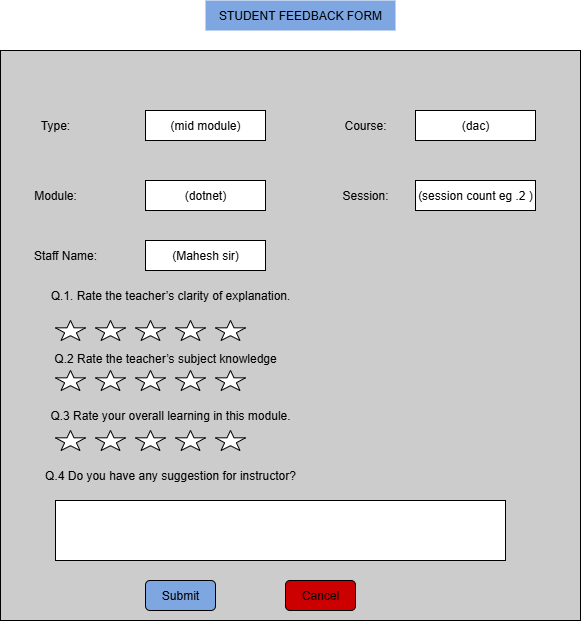

The diagram above was exported from draw.io. Its source (the exported page's mxGraphModel, read from the mxfile embedded in the PNG):
<mxGraphModel dx="786" dy="516" grid="1" gridSize="10" guides="1" tooltips="1" connect="1" arrows="1" fold="1" page="1" pageScale="1" pageWidth="850" pageHeight="1100" math="0" shadow="0">
  <root>
    <mxCell id="0" />
    <mxCell id="1" parent="0" />
    <mxCell id="YANZLRqusP7IgjSiLHTU-1" value="" style="rounded=0;whiteSpace=wrap;html=1;fillColor=#CCCCCC;" parent="1" vertex="1">
      <mxGeometry x="135" y="370" width="580" height="570" as="geometry" />
    </mxCell>
    <mxCell id="YANZLRqusP7IgjSiLHTU-2" value="Type:" style="text;html=1;align=center;verticalAlign=middle;whiteSpace=wrap;rounded=0;" parent="1" vertex="1">
      <mxGeometry x="160" y="430" width="60" height="30" as="geometry" />
    </mxCell>
    <mxCell id="YANZLRqusP7IgjSiLHTU-3" value="(mid module)" style="rounded=0;whiteSpace=wrap;html=1;" parent="1" vertex="1">
      <mxGeometry x="280" y="430" width="120" height="30" as="geometry" />
    </mxCell>
    <mxCell id="YANZLRqusP7IgjSiLHTU-4" value="Course:" style="text;html=1;align=center;verticalAlign=middle;whiteSpace=wrap;rounded=0;" parent="1" vertex="1">
      <mxGeometry x="470" y="430" width="60" height="30" as="geometry" />
    </mxCell>
    <mxCell id="YANZLRqusP7IgjSiLHTU-5" value="(dac)" style="rounded=0;whiteSpace=wrap;html=1;" parent="1" vertex="1">
      <mxGeometry x="550" y="430" width="120" height="30" as="geometry" />
    </mxCell>
    <mxCell id="YANZLRqusP7IgjSiLHTU-6" value="Module:" style="text;html=1;align=center;verticalAlign=middle;whiteSpace=wrap;rounded=0;" parent="1" vertex="1">
      <mxGeometry x="160" y="500" width="60" height="30" as="geometry" />
    </mxCell>
    <mxCell id="YANZLRqusP7IgjSiLHTU-7" value="(dotnet)" style="rounded=0;whiteSpace=wrap;html=1;" parent="1" vertex="1">
      <mxGeometry x="280" y="500" width="120" height="30" as="geometry" />
    </mxCell>
    <mxCell id="YANZLRqusP7IgjSiLHTU-8" value="Session:" style="text;html=1;align=center;verticalAlign=middle;whiteSpace=wrap;rounded=0;" parent="1" vertex="1">
      <mxGeometry x="470" y="500" width="60" height="30" as="geometry" />
    </mxCell>
    <mxCell id="YANZLRqusP7IgjSiLHTU-9" value="(session count eg .2 )" style="rounded=0;whiteSpace=wrap;html=1;" parent="1" vertex="1">
      <mxGeometry x="550" y="500" width="120" height="30" as="geometry" />
    </mxCell>
    <mxCell id="YANZLRqusP7IgjSiLHTU-10" value="Staff Name:" style="text;html=1;align=center;verticalAlign=middle;whiteSpace=wrap;rounded=0;" parent="1" vertex="1">
      <mxGeometry x="150" y="560" width="100" height="30" as="geometry" />
    </mxCell>
    <mxCell id="YANZLRqusP7IgjSiLHTU-11" value="(Mahesh sir)" style="rounded=0;whiteSpace=wrap;html=1;" parent="1" vertex="1">
      <mxGeometry x="280" y="560" width="120" height="30" as="geometry" />
    </mxCell>
    <mxCell id="YANZLRqusP7IgjSiLHTU-12" value="Q.1. Rate the teacher’s clarity of explanation." style="text;html=1;align=center;verticalAlign=middle;whiteSpace=wrap;rounded=0;" parent="1" vertex="1">
      <mxGeometry x="150" y="600" width="310" height="30" as="geometry" />
    </mxCell>
    <mxCell id="YANZLRqusP7IgjSiLHTU-14" value="Q.2 Rate the teacher’s subject knowledge&lt;div&gt;&lt;span style=&quot;background-color: transparent; color: light-dark(rgb(0, 0, 0), rgb(255, 255, 255));&quot;&gt;&lt;br&gt;&lt;/span&gt;&lt;/div&gt;" style="text;html=1;align=center;verticalAlign=middle;whiteSpace=wrap;rounded=0;" parent="1" vertex="1">
      <mxGeometry x="155" y="670" width="290" height="30" as="geometry" />
    </mxCell>
    <mxCell id="YANZLRqusP7IgjSiLHTU-16" value="&lt;div&gt;Q.3 Rate your overall learning in this module.&lt;/div&gt;" style="text;html=1;align=center;verticalAlign=middle;whiteSpace=wrap;rounded=0;" parent="1" vertex="1">
      <mxGeometry x="135" y="720" width="340" height="30" as="geometry" />
    </mxCell>
    <mxCell id="YANZLRqusP7IgjSiLHTU-18" value="Q.4 Do you have any suggestion for instructor?" style="text;html=1;align=center;verticalAlign=middle;whiteSpace=wrap;rounded=0;" parent="1" vertex="1">
      <mxGeometry x="155" y="780" width="300" height="30" as="geometry" />
    </mxCell>
    <mxCell id="YANZLRqusP7IgjSiLHTU-19" value="" style="rounded=0;whiteSpace=wrap;html=1;" parent="1" vertex="1">
      <mxGeometry x="190" y="820" width="450" height="60" as="geometry" />
    </mxCell>
    <mxCell id="YANZLRqusP7IgjSiLHTU-20" value="Submit" style="rounded=1;whiteSpace=wrap;html=1;fillColor=#7EA6E0;" parent="1" vertex="1">
      <mxGeometry x="280" y="900" width="70" height="30" as="geometry" />
    </mxCell>
    <mxCell id="YANZLRqusP7IgjSiLHTU-21" value="Cancel" style="rounded=1;whiteSpace=wrap;html=1;fillColor=#CC0000;" parent="1" vertex="1">
      <mxGeometry x="420" y="900" width="70" height="30" as="geometry" />
    </mxCell>
    <mxCell id="YANZLRqusP7IgjSiLHTU-22" value="STUDENT FEEDBACK FORM" style="text;html=1;align=center;verticalAlign=middle;whiteSpace=wrap;rounded=0;fillColor=#7EA6E0;" parent="1" vertex="1">
      <mxGeometry x="340" y="320" width="190" height="30" as="geometry" />
    </mxCell>
    <mxCell id="YANZLRqusP7IgjSiLHTU-24" value="" style="verticalLabelPosition=bottom;verticalAlign=top;html=1;shape=mxgraph.basic.star" parent="1" vertex="1">
      <mxGeometry x="190" y="640" width="30" height="20" as="geometry" />
    </mxCell>
    <mxCell id="YANZLRqusP7IgjSiLHTU-25" value="" style="verticalLabelPosition=bottom;verticalAlign=top;html=1;shape=mxgraph.basic.star" parent="1" vertex="1">
      <mxGeometry x="230" y="640" width="30" height="20" as="geometry" />
    </mxCell>
    <mxCell id="YANZLRqusP7IgjSiLHTU-30" value="" style="verticalLabelPosition=bottom;verticalAlign=top;html=1;shape=mxgraph.basic.star" parent="1" vertex="1">
      <mxGeometry x="270" y="640" width="30" height="20" as="geometry" />
    </mxCell>
    <mxCell id="YANZLRqusP7IgjSiLHTU-31" value="" style="verticalLabelPosition=bottom;verticalAlign=top;html=1;shape=mxgraph.basic.star" parent="1" vertex="1">
      <mxGeometry x="310" y="640" width="30" height="20" as="geometry" />
    </mxCell>
    <mxCell id="YANZLRqusP7IgjSiLHTU-33" value="" style="verticalLabelPosition=bottom;verticalAlign=top;html=1;shape=mxgraph.basic.star" parent="1" vertex="1">
      <mxGeometry x="350" y="640" width="30" height="20" as="geometry" />
    </mxCell>
    <mxCell id="YANZLRqusP7IgjSiLHTU-40" value="" style="verticalLabelPosition=bottom;verticalAlign=top;html=1;shape=mxgraph.basic.star" parent="1" vertex="1">
      <mxGeometry x="190" y="690" width="30" height="20" as="geometry" />
    </mxCell>
    <mxCell id="YANZLRqusP7IgjSiLHTU-41" value="" style="verticalLabelPosition=bottom;verticalAlign=top;html=1;shape=mxgraph.basic.star" parent="1" vertex="1">
      <mxGeometry x="230" y="690" width="30" height="20" as="geometry" />
    </mxCell>
    <mxCell id="YANZLRqusP7IgjSiLHTU-42" value="" style="verticalLabelPosition=bottom;verticalAlign=top;html=1;shape=mxgraph.basic.star" parent="1" vertex="1">
      <mxGeometry x="270" y="690" width="30" height="20" as="geometry" />
    </mxCell>
    <mxCell id="YANZLRqusP7IgjSiLHTU-43" value="" style="verticalLabelPosition=bottom;verticalAlign=top;html=1;shape=mxgraph.basic.star" parent="1" vertex="1">
      <mxGeometry x="310" y="690" width="30" height="20" as="geometry" />
    </mxCell>
    <mxCell id="YANZLRqusP7IgjSiLHTU-44" value="" style="verticalLabelPosition=bottom;verticalAlign=top;html=1;shape=mxgraph.basic.star" parent="1" vertex="1">
      <mxGeometry x="350" y="690" width="30" height="20" as="geometry" />
    </mxCell>
    <mxCell id="YANZLRqusP7IgjSiLHTU-45" value="" style="verticalLabelPosition=bottom;verticalAlign=top;html=1;shape=mxgraph.basic.star" parent="1" vertex="1">
      <mxGeometry x="190" y="750" width="30" height="20" as="geometry" />
    </mxCell>
    <mxCell id="YANZLRqusP7IgjSiLHTU-46" value="" style="verticalLabelPosition=bottom;verticalAlign=top;html=1;shape=mxgraph.basic.star" parent="1" vertex="1">
      <mxGeometry x="230" y="750" width="30" height="20" as="geometry" />
    </mxCell>
    <mxCell id="YANZLRqusP7IgjSiLHTU-47" value="" style="verticalLabelPosition=bottom;verticalAlign=top;html=1;shape=mxgraph.basic.star" parent="1" vertex="1">
      <mxGeometry x="270" y="750" width="30" height="20" as="geometry" />
    </mxCell>
    <mxCell id="YANZLRqusP7IgjSiLHTU-48" value="" style="verticalLabelPosition=bottom;verticalAlign=top;html=1;shape=mxgraph.basic.star" parent="1" vertex="1">
      <mxGeometry x="310" y="750" width="30" height="20" as="geometry" />
    </mxCell>
    <mxCell id="YANZLRqusP7IgjSiLHTU-49" value="" style="verticalLabelPosition=bottom;verticalAlign=top;html=1;shape=mxgraph.basic.star" parent="1" vertex="1">
      <mxGeometry x="350" y="750" width="30" height="20" as="geometry" />
    </mxCell>
  </root>
</mxGraphModel>